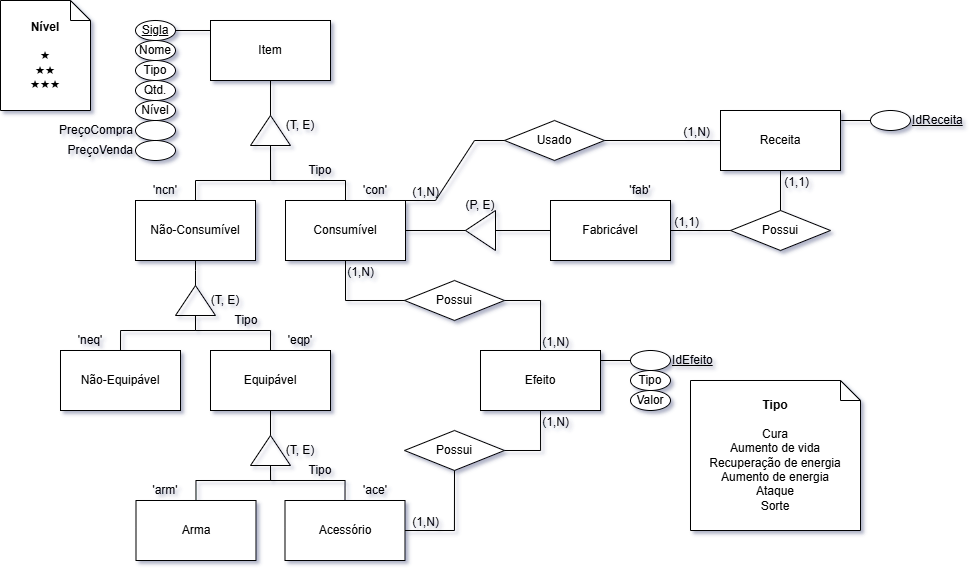

The diagram above was exported from draw.io. Its source (the exported page's mxGraphModel, read from the mxfile embedded in the PNG):
<mxGraphModel dx="1045" dy="1778" grid="1" gridSize="10" guides="1" tooltips="1" connect="1" arrows="1" fold="1" page="1" pageScale="1" pageWidth="827" pageHeight="1169" math="0" shadow="0">
  <root>
    <mxCell id="0" />
    <mxCell id="1" parent="0" />
    <mxCell id="iwevk6jDCSmzt_M_3gEn-10" value="Qtd." style="ellipse;whiteSpace=wrap;html=1;" parent="1" vertex="1">
      <mxGeometry x="145" y="70" width="40" height="20" as="geometry" />
    </mxCell>
    <mxCell id="iwevk6jDCSmzt_M_3gEn-14" style="edgeStyle=orthogonalEdgeStyle;rounded=0;orthogonalLoop=1;jettySize=auto;html=1;exitX=1;exitY=0.5;exitDx=0;exitDy=0;entryX=0.5;entryY=1;entryDx=0;entryDy=0;endArrow=none;endFill=0;" parent="1" source="iwevk6jDCSmzt_M_3gEn-1" target="iwevk6jDCSmzt_M_3gEn-2" edge="1">
      <mxGeometry relative="1" as="geometry" />
    </mxCell>
    <mxCell id="iwevk6jDCSmzt_M_3gEn-15" style="edgeStyle=orthogonalEdgeStyle;rounded=0;orthogonalLoop=1;jettySize=auto;html=1;exitX=0;exitY=0.5;exitDx=0;exitDy=0;entryX=0.5;entryY=0;entryDx=0;entryDy=0;endArrow=none;endFill=0;" parent="1" source="iwevk6jDCSmzt_M_3gEn-1" target="iwevk6jDCSmzt_M_3gEn-3" edge="1">
      <mxGeometry relative="1" as="geometry">
        <Array as="points">
          <mxPoint x="280" y="170" />
          <mxPoint x="205" y="170" />
        </Array>
      </mxGeometry>
    </mxCell>
    <mxCell id="iwevk6jDCSmzt_M_3gEn-16" style="edgeStyle=orthogonalEdgeStyle;rounded=0;orthogonalLoop=1;jettySize=auto;html=1;exitX=0;exitY=0.5;exitDx=0;exitDy=0;entryX=0.5;entryY=0;entryDx=0;entryDy=0;endArrow=none;endFill=0;" parent="1" source="iwevk6jDCSmzt_M_3gEn-1" target="iwevk6jDCSmzt_M_3gEn-4" edge="1">
      <mxGeometry relative="1" as="geometry">
        <Array as="points">
          <mxPoint x="280" y="170" />
          <mxPoint x="355" y="170" />
        </Array>
      </mxGeometry>
    </mxCell>
    <mxCell id="iwevk6jDCSmzt_M_3gEn-1" value="" style="triangle;whiteSpace=wrap;html=1;rotation=-90;fillColor=none;rounded=0;shadow=0;aspect=fixed;" parent="1" vertex="1">
      <mxGeometry x="265" y="100" width="30" height="40" as="geometry" />
    </mxCell>
    <mxCell id="iwevk6jDCSmzt_M_3gEn-2" value="Item" style="rounded=0;whiteSpace=wrap;html=1;" parent="1" vertex="1">
      <mxGeometry x="220" y="10" width="120" height="60" as="geometry" />
    </mxCell>
    <mxCell id="iwevk6jDCSmzt_M_3gEn-3" value="Não-Consumível" style="rounded=0;whiteSpace=wrap;html=1;" parent="1" vertex="1">
      <mxGeometry x="145" y="190" width="120" height="60" as="geometry" />
    </mxCell>
    <mxCell id="0KiRzt0CqEyJqnX5arQi-16" style="edgeStyle=orthogonalEdgeStyle;rounded=0;orthogonalLoop=1;jettySize=auto;html=1;exitX=1;exitY=0.5;exitDx=0;exitDy=0;entryX=1;entryY=0.5;entryDx=0;entryDy=0;endArrow=none;startFill=0;" parent="1" source="iwevk6jDCSmzt_M_3gEn-4" target="0KiRzt0CqEyJqnX5arQi-13" edge="1">
      <mxGeometry relative="1" as="geometry" />
    </mxCell>
    <mxCell id="iwevk6jDCSmzt_M_3gEn-4" value="Consumível" style="rounded=0;whiteSpace=wrap;html=1;" parent="1" vertex="1">
      <mxGeometry x="295" y="190" width="120" height="60" as="geometry" />
    </mxCell>
    <mxCell id="iwevk6jDCSmzt_M_3gEn-5" value="Não-Equipável" style="rounded=0;whiteSpace=wrap;html=1;" parent="1" vertex="1">
      <mxGeometry x="70" y="340" width="120" height="60" as="geometry" />
    </mxCell>
    <mxCell id="iwevk6jDCSmzt_M_3gEn-6" value="Equipável" style="rounded=0;whiteSpace=wrap;html=1;" parent="1" vertex="1">
      <mxGeometry x="220" y="340" width="120" height="60" as="geometry" />
    </mxCell>
    <mxCell id="iwevk6jDCSmzt_M_3gEn-9" value="Tipo" style="ellipse;whiteSpace=wrap;html=1;" parent="1" vertex="1">
      <mxGeometry x="145" y="50" width="40" height="20" as="geometry" />
    </mxCell>
    <mxCell id="iwevk6jDCSmzt_M_3gEn-8" value="Nome" style="ellipse;whiteSpace=wrap;html=1;" parent="1" vertex="1">
      <mxGeometry x="145" y="30" width="40" height="20" as="geometry" />
    </mxCell>
    <mxCell id="iwevk6jDCSmzt_M_3gEn-7" value="&lt;u&gt;Sigla&lt;/u&gt;" style="ellipse;whiteSpace=wrap;html=1;" parent="1" vertex="1">
      <mxGeometry x="145" y="10" width="40" height="20" as="geometry" />
    </mxCell>
    <mxCell id="iwevk6jDCSmzt_M_3gEn-29" style="edgeStyle=orthogonalEdgeStyle;rounded=0;orthogonalLoop=1;jettySize=auto;html=1;exitX=1;exitY=0.5;exitDx=0;exitDy=0;entryX=0.5;entryY=1;entryDx=0;entryDy=0;endArrow=none;endFill=0;" parent="1" source="iwevk6jDCSmzt_M_3gEn-32" edge="1">
      <mxGeometry relative="1" as="geometry">
        <mxPoint x="204.99" y="250" as="targetPoint" />
        <Array as="points">
          <mxPoint x="205" y="260" />
          <mxPoint x="205" y="260" />
        </Array>
      </mxGeometry>
    </mxCell>
    <mxCell id="iwevk6jDCSmzt_M_3gEn-30" style="edgeStyle=orthogonalEdgeStyle;rounded=0;orthogonalLoop=1;jettySize=auto;html=1;exitX=0;exitY=0.5;exitDx=0;exitDy=0;entryX=0.5;entryY=0;entryDx=0;entryDy=0;endArrow=none;endFill=0;" parent="1" source="iwevk6jDCSmzt_M_3gEn-32" target="iwevk6jDCSmzt_M_3gEn-5" edge="1">
      <mxGeometry relative="1" as="geometry">
        <mxPoint x="129.99" y="340" as="targetPoint" />
        <Array as="points">
          <mxPoint x="205" y="320" />
          <mxPoint x="130" y="320" />
        </Array>
      </mxGeometry>
    </mxCell>
    <mxCell id="iwevk6jDCSmzt_M_3gEn-31" style="edgeStyle=orthogonalEdgeStyle;rounded=0;orthogonalLoop=1;jettySize=auto;html=1;exitX=0;exitY=0.5;exitDx=0;exitDy=0;entryX=0.5;entryY=0;entryDx=0;entryDy=0;endArrow=none;endFill=0;" parent="1" source="iwevk6jDCSmzt_M_3gEn-32" target="iwevk6jDCSmzt_M_3gEn-6" edge="1">
      <mxGeometry relative="1" as="geometry">
        <mxPoint x="279.99" y="340" as="targetPoint" />
        <Array as="points">
          <mxPoint x="205" y="320" />
          <mxPoint x="280" y="320" />
        </Array>
      </mxGeometry>
    </mxCell>
    <mxCell id="iwevk6jDCSmzt_M_3gEn-32" value="" style="triangle;whiteSpace=wrap;html=1;rotation=-90;fillColor=none;rounded=0;shadow=0;aspect=fixed;" parent="1" vertex="1">
      <mxGeometry x="189.99" y="270" width="30" height="40" as="geometry" />
    </mxCell>
    <mxCell id="iwevk6jDCSmzt_M_3gEn-33" value="(T, E)" style="text;html=1;align=center;verticalAlign=middle;whiteSpace=wrap;rounded=0;" parent="1" vertex="1">
      <mxGeometry x="280" y="100" width="60" height="30" as="geometry" />
    </mxCell>
    <mxCell id="iwevk6jDCSmzt_M_3gEn-34" value="(T, E)" style="text;html=1;align=center;verticalAlign=middle;whiteSpace=wrap;rounded=0;" parent="1" vertex="1">
      <mxGeometry x="205" y="275" width="60" height="30" as="geometry" />
    </mxCell>
    <mxCell id="iwevk6jDCSmzt_M_3gEn-38" style="edgeStyle=orthogonalEdgeStyle;rounded=0;orthogonalLoop=1;jettySize=auto;html=1;exitX=1;exitY=0.5;exitDx=0;exitDy=0;entryX=0.5;entryY=1;entryDx=0;entryDy=0;endArrow=none;endFill=0;" parent="1" source="iwevk6jDCSmzt_M_3gEn-41" target="iwevk6jDCSmzt_M_3gEn-6" edge="1">
      <mxGeometry relative="1" as="geometry">
        <mxPoint x="280" y="400" as="targetPoint" />
        <Array as="points" />
      </mxGeometry>
    </mxCell>
    <mxCell id="iwevk6jDCSmzt_M_3gEn-39" style="edgeStyle=orthogonalEdgeStyle;rounded=0;orthogonalLoop=1;jettySize=auto;html=1;exitX=0;exitY=0.5;exitDx=0;exitDy=0;entryX=0.5;entryY=0;entryDx=0;entryDy=0;endArrow=none;endFill=0;" parent="1" source="iwevk6jDCSmzt_M_3gEn-41" target="iwevk6jDCSmzt_M_3gEn-43" edge="1">
      <mxGeometry relative="1" as="geometry">
        <mxPoint x="205" y="490" as="targetPoint" />
        <Array as="points">
          <mxPoint x="280" y="470" />
          <mxPoint x="206" y="470" />
        </Array>
      </mxGeometry>
    </mxCell>
    <mxCell id="iwevk6jDCSmzt_M_3gEn-40" style="edgeStyle=orthogonalEdgeStyle;rounded=0;orthogonalLoop=1;jettySize=auto;html=1;exitX=0;exitY=0.5;exitDx=0;exitDy=0;entryX=0.5;entryY=0;entryDx=0;entryDy=0;endArrow=none;endFill=0;" parent="1" source="iwevk6jDCSmzt_M_3gEn-41" target="iwevk6jDCSmzt_M_3gEn-44" edge="1">
      <mxGeometry relative="1" as="geometry">
        <mxPoint x="355" y="490" as="targetPoint" />
        <Array as="points">
          <mxPoint x="280" y="470" />
          <mxPoint x="355" y="470" />
        </Array>
      </mxGeometry>
    </mxCell>
    <mxCell id="iwevk6jDCSmzt_M_3gEn-41" value="" style="triangle;whiteSpace=wrap;html=1;rotation=-90;fillColor=none;rounded=0;shadow=0;aspect=fixed;" parent="1" vertex="1">
      <mxGeometry x="265" y="420" width="30" height="40" as="geometry" />
    </mxCell>
    <mxCell id="iwevk6jDCSmzt_M_3gEn-42" value="(T, E)" style="text;html=1;align=center;verticalAlign=middle;whiteSpace=wrap;rounded=0;" parent="1" vertex="1">
      <mxGeometry x="280.01" y="425" width="60" height="30" as="geometry" />
    </mxCell>
    <mxCell id="iwevk6jDCSmzt_M_3gEn-43" value="Arma" style="rounded=0;whiteSpace=wrap;html=1;" parent="1" vertex="1">
      <mxGeometry x="145.5" y="490" width="120" height="60" as="geometry" />
    </mxCell>
    <mxCell id="iwevk6jDCSmzt_M_3gEn-44" value="Acessório" style="rounded=0;whiteSpace=wrap;html=1;" parent="1" vertex="1">
      <mxGeometry x="294.5" y="490" width="120" height="60" as="geometry" />
    </mxCell>
    <mxCell id="iwevk6jDCSmzt_M_3gEn-51" value="Tipo" style="text;html=1;align=center;verticalAlign=middle;whiteSpace=wrap;rounded=0;" parent="1" vertex="1">
      <mxGeometry x="300" y="150" width="60" height="20" as="geometry" />
    </mxCell>
    <mxCell id="iwevk6jDCSmzt_M_3gEn-52" value="Tipo" style="text;html=1;align=center;verticalAlign=middle;whiteSpace=wrap;rounded=0;" parent="1" vertex="1">
      <mxGeometry x="225.5" y="300" width="60" height="20" as="geometry" />
    </mxCell>
    <mxCell id="iwevk6jDCSmzt_M_3gEn-53" value="Tipo" style="text;html=1;align=center;verticalAlign=middle;whiteSpace=wrap;rounded=0;" parent="1" vertex="1">
      <mxGeometry x="300" y="450" width="60" height="20" as="geometry" />
    </mxCell>
    <mxCell id="iwevk6jDCSmzt_M_3gEn-54" value="'ncn'" style="text;html=1;align=center;verticalAlign=middle;whiteSpace=wrap;rounded=0;" parent="1" vertex="1">
      <mxGeometry x="145" y="170" width="60" height="20" as="geometry" />
    </mxCell>
    <mxCell id="iwevk6jDCSmzt_M_3gEn-55" value="'con'" style="text;html=1;align=center;verticalAlign=middle;whiteSpace=wrap;rounded=0;" parent="1" vertex="1">
      <mxGeometry x="355" y="170" width="60" height="20" as="geometry" />
    </mxCell>
    <mxCell id="iwevk6jDCSmzt_M_3gEn-56" value="'eqp'" style="text;html=1;align=center;verticalAlign=middle;whiteSpace=wrap;rounded=0;" parent="1" vertex="1">
      <mxGeometry x="280.01" y="320" width="60" height="20" as="geometry" />
    </mxCell>
    <mxCell id="iwevk6jDCSmzt_M_3gEn-57" value="'neq'" style="text;html=1;align=center;verticalAlign=middle;whiteSpace=wrap;rounded=0;" parent="1" vertex="1">
      <mxGeometry x="70" y="320" width="60" height="20" as="geometry" />
    </mxCell>
    <mxCell id="iwevk6jDCSmzt_M_3gEn-58" value="'arm'" style="text;html=1;align=center;verticalAlign=middle;whiteSpace=wrap;rounded=0;" parent="1" vertex="1">
      <mxGeometry x="145" y="470" width="60" height="20" as="geometry" />
    </mxCell>
    <mxCell id="iwevk6jDCSmzt_M_3gEn-59" value="'ace'" style="text;html=1;align=center;verticalAlign=middle;whiteSpace=wrap;rounded=0;" parent="1" vertex="1">
      <mxGeometry x="355" y="470" width="60" height="20" as="geometry" />
    </mxCell>
    <mxCell id="0KiRzt0CqEyJqnX5arQi-1" value="Possui" style="rhombus;whiteSpace=wrap;html=1;" parent="1" vertex="1">
      <mxGeometry x="414" y="270" width="100" height="40" as="geometry" />
    </mxCell>
    <mxCell id="0KiRzt0CqEyJqnX5arQi-2" value="Possui" style="rhombus;whiteSpace=wrap;html=1;" parent="1" vertex="1">
      <mxGeometry x="414" y="420" width="100" height="40" as="geometry" />
    </mxCell>
    <mxCell id="0KiRzt0CqEyJqnX5arQi-3" value="Efeito" style="rounded=0;whiteSpace=wrap;html=1;" parent="1" vertex="1">
      <mxGeometry x="490" y="340" width="120" height="60" as="geometry" />
    </mxCell>
    <mxCell id="0KiRzt0CqEyJqnX5arQi-8" value="Nível" style="ellipse;whiteSpace=wrap;html=1;" parent="1" vertex="1">
      <mxGeometry x="145" y="90" width="40" height="20" as="geometry" />
    </mxCell>
    <mxCell id="0KiRzt0CqEyJqnX5arQi-9" value="&lt;u&gt;IdEfeito&lt;/u&gt;" style="ellipse;whiteSpace=wrap;html=1;align=left;labelPosition=right;verticalLabelPosition=middle;verticalAlign=middle;" parent="1" vertex="1">
      <mxGeometry x="640" y="340" width="40" height="20" as="geometry" />
    </mxCell>
    <mxCell id="0KiRzt0CqEyJqnX5arQi-10" value="Tipo" style="ellipse;whiteSpace=wrap;html=1;" parent="1" vertex="1">
      <mxGeometry x="640" y="360" width="40" height="20" as="geometry" />
    </mxCell>
    <mxCell id="0KiRzt0CqEyJqnX5arQi-11" value="Valor" style="ellipse;whiteSpace=wrap;html=1;" parent="1" vertex="1">
      <mxGeometry x="640" y="380" width="40" height="20" as="geometry" />
    </mxCell>
    <mxCell id="0KiRzt0CqEyJqnX5arQi-12" style="edgeStyle=orthogonalEdgeStyle;rounded=0;orthogonalLoop=1;jettySize=auto;html=1;exitX=0;exitY=0.5;exitDx=0;exitDy=0;entryX=1;entryY=0.171;entryDx=0;entryDy=0;entryPerimeter=0;endArrow=none;startFill=0;" parent="1" source="0KiRzt0CqEyJqnX5arQi-9" target="0KiRzt0CqEyJqnX5arQi-3" edge="1">
      <mxGeometry relative="1" as="geometry">
        <mxPoint x="530" y="350.02" as="targetPoint" />
      </mxGeometry>
    </mxCell>
    <mxCell id="0KiRzt0CqEyJqnX5arQi-18" style="edgeStyle=orthogonalEdgeStyle;rounded=0;orthogonalLoop=1;jettySize=auto;html=1;exitX=0;exitY=0.5;exitDx=0;exitDy=0;entryX=0;entryY=0.5;entryDx=0;entryDy=0;endArrow=none;startFill=0;" parent="1" source="0KiRzt0CqEyJqnX5arQi-13" target="0KiRzt0CqEyJqnX5arQi-17" edge="1">
      <mxGeometry relative="1" as="geometry" />
    </mxCell>
    <mxCell id="0KiRzt0CqEyJqnX5arQi-13" value="" style="triangle;whiteSpace=wrap;html=1;rotation=-180;fillColor=none;rounded=0;shadow=0;aspect=fixed;" parent="1" vertex="1">
      <mxGeometry x="475" y="200" width="30" height="40" as="geometry" />
    </mxCell>
    <mxCell id="0KiRzt0CqEyJqnX5arQi-14" value="(P, E)" style="text;html=1;align=center;verticalAlign=middle;whiteSpace=wrap;rounded=0;" parent="1" vertex="1">
      <mxGeometry x="460" y="180" width="60" height="30" as="geometry" />
    </mxCell>
    <mxCell id="0KiRzt0CqEyJqnX5arQi-17" value="Fabricável" style="rounded=0;whiteSpace=wrap;html=1;" parent="1" vertex="1">
      <mxGeometry x="560" y="190" width="120" height="60" as="geometry" />
    </mxCell>
    <mxCell id="0KiRzt0CqEyJqnX5arQi-19" value="Possui" style="rhombus;whiteSpace=wrap;html=1;" parent="1" vertex="1">
      <mxGeometry x="740" y="200" width="100" height="40" as="geometry" />
    </mxCell>
    <mxCell id="0KiRzt0CqEyJqnX5arQi-20" value="Receita" style="rounded=0;whiteSpace=wrap;html=1;glass=0;" parent="1" vertex="1">
      <mxGeometry x="730" y="100" width="120" height="60" as="geometry" />
    </mxCell>
    <mxCell id="0KiRzt0CqEyJqnX5arQi-27" value="PreçoCompra" style="ellipse;whiteSpace=wrap;html=1;align=right;labelPosition=left;verticalLabelPosition=middle;verticalAlign=middle;" parent="1" vertex="1">
      <mxGeometry x="145" y="110" width="40" height="20" as="geometry" />
    </mxCell>
    <mxCell id="0KiRzt0CqEyJqnX5arQi-28" value="&lt;u&gt;IdReceita&lt;/u&gt;" style="ellipse;whiteSpace=wrap;html=1;align=left;labelPosition=right;verticalLabelPosition=middle;verticalAlign=middle;" parent="1" vertex="1">
      <mxGeometry x="880" y="100" width="40" height="20" as="geometry" />
    </mxCell>
    <mxCell id="WOi1J42LgopaHxTJlWxf-2" value="PreçoVenda" style="ellipse;whiteSpace=wrap;html=1;align=right;labelPosition=left;verticalLabelPosition=middle;verticalAlign=middle;" parent="1" vertex="1">
      <mxGeometry x="145" y="130" width="40" height="20" as="geometry" />
    </mxCell>
    <mxCell id="WOi1J42LgopaHxTJlWxf-5" style="edgeStyle=orthogonalEdgeStyle;rounded=0;orthogonalLoop=1;jettySize=auto;html=1;exitX=0;exitY=0.5;exitDx=0;exitDy=0;entryX=1.005;entryY=0.177;entryDx=0;entryDy=0;entryPerimeter=0;endArrow=none;startFill=0;" parent="1" source="0KiRzt0CqEyJqnX5arQi-28" target="0KiRzt0CqEyJqnX5arQi-20" edge="1">
      <mxGeometry relative="1" as="geometry" />
    </mxCell>
    <mxCell id="WOi1J42LgopaHxTJlWxf-6" value="'fab'" style="text;html=1;align=center;verticalAlign=middle;whiteSpace=wrap;rounded=0;" parent="1" vertex="1">
      <mxGeometry x="620" y="170" width="60" height="20" as="geometry" />
    </mxCell>
    <mxCell id="UGUjaXPRcThPIyFvoVTG-1" value="&lt;div style=&quot;&quot;&gt;&lt;span style=&quot;background-color: transparent; color: light-dark(rgb(0, 0, 0), rgb(255, 255, 255));&quot;&gt;&lt;b&gt;Tipo&lt;/b&gt;&lt;/span&gt;&lt;/div&gt;&lt;div style=&quot;&quot;&gt;&lt;span style=&quot;background-color: transparent; color: light-dark(rgb(0, 0, 0), rgb(255, 255, 255));&quot;&gt;&lt;br&gt;&lt;/span&gt;&lt;/div&gt;&lt;div&gt;Cura&lt;/div&gt;&lt;div&gt;Aumento de vida&lt;/div&gt;&lt;div&gt;Recuperação de energia&lt;/div&gt;&lt;div&gt;Aumento de energia&lt;/div&gt;&lt;div&gt;Ataque&lt;/div&gt;&lt;div&gt;Sorte&lt;/div&gt;" style="shape=note;size=20;whiteSpace=wrap;html=1;align=center;" vertex="1" parent="1">
      <mxGeometry x="700" y="370" width="170" height="150" as="geometry" />
    </mxCell>
    <mxCell id="UGUjaXPRcThPIyFvoVTG-2" value="&lt;div style=&quot;&quot;&gt;&lt;span style=&quot;background-color: transparent; color: light-dark(rgb(0, 0, 0), rgb(255, 255, 255));&quot;&gt;&lt;b&gt;Nível&lt;/b&gt;&lt;/span&gt;&lt;/div&gt;&lt;div style=&quot;&quot;&gt;&lt;span style=&quot;background-color: transparent; color: light-dark(rgb(0, 0, 0), rgb(255, 255, 255));&quot;&gt;&lt;b&gt;&lt;br&gt;&lt;/b&gt;&lt;/span&gt;&lt;/div&gt;&lt;div&gt;&lt;span style=&quot;background-color: transparent;&quot;&gt;★&lt;/span&gt;&lt;br&gt;&lt;/div&gt;&lt;div&gt;&lt;span style=&quot;background-color: transparent;&quot;&gt;★&lt;/span&gt;&lt;span style=&quot;background-color: transparent;&quot;&gt;★&lt;/span&gt;&lt;/div&gt;&lt;div&gt;&lt;span style=&quot;background-color: transparent;&quot;&gt;★&lt;/span&gt;&lt;span style=&quot;background-color: transparent;&quot;&gt;★&lt;/span&gt;&lt;span style=&quot;background-color: transparent;&quot;&gt;★&lt;/span&gt;&lt;/div&gt;" style="shape=note;size=20;whiteSpace=wrap;html=1;align=center;" vertex="1" parent="1">
      <mxGeometry x="10" y="-10" width="90" height="110" as="geometry" />
    </mxCell>
    <mxCell id="UGUjaXPRcThPIyFvoVTG-3" style="edgeStyle=orthogonalEdgeStyle;rounded=0;orthogonalLoop=1;jettySize=auto;html=1;exitX=1;exitY=0.5;exitDx=0;exitDy=0;entryX=-0.002;entryY=0.175;entryDx=0;entryDy=0;entryPerimeter=0;endArrow=none;startFill=0;" edge="1" parent="1" source="iwevk6jDCSmzt_M_3gEn-7" target="iwevk6jDCSmzt_M_3gEn-2">
      <mxGeometry relative="1" as="geometry" />
    </mxCell>
    <mxCell id="UGUjaXPRcThPIyFvoVTG-4" value="Usado" style="rhombus;whiteSpace=wrap;html=1;" vertex="1" parent="1">
      <mxGeometry x="514" y="110" width="100" height="40" as="geometry" />
    </mxCell>
    <mxCell id="UGUjaXPRcThPIyFvoVTG-8" value="" style="endArrow=none;html=1;rounded=0;exitX=1;exitY=0.5;exitDx=0;exitDy=0;entryX=0;entryY=0.5;entryDx=0;entryDy=0;" edge="1" parent="1" source="UGUjaXPRcThPIyFvoVTG-4" target="0KiRzt0CqEyJqnX5arQi-20">
      <mxGeometry relative="1" as="geometry">
        <mxPoint x="620" y="100" as="sourcePoint" />
        <mxPoint x="780" y="100" as="targetPoint" />
      </mxGeometry>
    </mxCell>
    <mxCell id="UGUjaXPRcThPIyFvoVTG-9" value="(1,N)" style="resizable=0;html=1;whiteSpace=wrap;align=right;verticalAlign=bottom;" connectable="0" vertex="1" parent="UGUjaXPRcThPIyFvoVTG-8">
      <mxGeometry x="1" relative="1" as="geometry">
        <mxPoint x="-10" as="offset" />
      </mxGeometry>
    </mxCell>
    <mxCell id="UGUjaXPRcThPIyFvoVTG-10" value="" style="endArrow=none;html=1;rounded=0;exitX=1;exitY=0;exitDx=0;exitDy=0;entryX=0;entryY=0.5;entryDx=0;entryDy=0;edgeStyle=entityRelationEdgeStyle;" edge="1" parent="1" source="iwevk6jDCSmzt_M_3gEn-4" target="UGUjaXPRcThPIyFvoVTG-4">
      <mxGeometry relative="1" as="geometry">
        <mxPoint x="415" y="180" as="sourcePoint" />
        <mxPoint x="531" y="180" as="targetPoint" />
        <Array as="points">
          <mxPoint x="430" y="200" />
        </Array>
      </mxGeometry>
    </mxCell>
    <mxCell id="UGUjaXPRcThPIyFvoVTG-11" value="(1,N)" style="resizable=0;html=1;whiteSpace=wrap;align=right;verticalAlign=bottom;" connectable="0" vertex="1" parent="UGUjaXPRcThPIyFvoVTG-10">
      <mxGeometry x="1" relative="1" as="geometry">
        <mxPoint x="-64" y="60" as="offset" />
      </mxGeometry>
    </mxCell>
    <mxCell id="UGUjaXPRcThPIyFvoVTG-12" value="" style="endArrow=none;html=1;rounded=0;exitX=1;exitY=0.5;exitDx=0;exitDy=0;entryX=0;entryY=0.5;entryDx=0;entryDy=0;" edge="1" parent="1" source="0KiRzt0CqEyJqnX5arQi-17" target="0KiRzt0CqEyJqnX5arQi-19">
      <mxGeometry relative="1" as="geometry">
        <mxPoint x="674" y="179.66" as="sourcePoint" />
        <mxPoint x="790" y="179.66" as="targetPoint" />
      </mxGeometry>
    </mxCell>
    <mxCell id="UGUjaXPRcThPIyFvoVTG-13" value="(1,1)" style="resizable=0;html=1;whiteSpace=wrap;align=right;verticalAlign=bottom;" connectable="0" vertex="1" parent="UGUjaXPRcThPIyFvoVTG-12">
      <mxGeometry x="1" relative="1" as="geometry">
        <mxPoint x="-30" as="offset" />
      </mxGeometry>
    </mxCell>
    <mxCell id="UGUjaXPRcThPIyFvoVTG-15" value="" style="endArrow=none;html=1;rounded=0;exitX=0.5;exitY=0;exitDx=0;exitDy=0;entryX=0.5;entryY=1;entryDx=0;entryDy=0;" edge="1" parent="1" source="0KiRzt0CqEyJqnX5arQi-19" target="0KiRzt0CqEyJqnX5arQi-20">
      <mxGeometry relative="1" as="geometry">
        <mxPoint x="690" y="230" as="sourcePoint" />
        <mxPoint x="750" y="230" as="targetPoint" />
      </mxGeometry>
    </mxCell>
    <mxCell id="UGUjaXPRcThPIyFvoVTG-16" value="(1,1)" style="resizable=0;html=1;whiteSpace=wrap;align=right;verticalAlign=bottom;" connectable="0" vertex="1" parent="UGUjaXPRcThPIyFvoVTG-15">
      <mxGeometry x="1" relative="1" as="geometry">
        <mxPoint x="30" y="20" as="offset" />
      </mxGeometry>
    </mxCell>
    <mxCell id="UGUjaXPRcThPIyFvoVTG-17" value="" style="endArrow=none;html=1;rounded=0;exitX=1;exitY=0.5;exitDx=0;exitDy=0;entryX=0.5;entryY=0;entryDx=0;entryDy=0;edgeStyle=orthogonalEdgeStyle;" edge="1" parent="1" source="0KiRzt0CqEyJqnX5arQi-1" target="0KiRzt0CqEyJqnX5arQi-3">
      <mxGeometry relative="1" as="geometry">
        <mxPoint x="584" y="299.31" as="sourcePoint" />
        <mxPoint x="700" y="299.31" as="targetPoint" />
      </mxGeometry>
    </mxCell>
    <mxCell id="UGUjaXPRcThPIyFvoVTG-18" value="(1,N)" style="resizable=0;html=1;whiteSpace=wrap;align=right;verticalAlign=bottom;" connectable="0" vertex="1" parent="UGUjaXPRcThPIyFvoVTG-17">
      <mxGeometry x="1" relative="1" as="geometry">
        <mxPoint x="30" as="offset" />
      </mxGeometry>
    </mxCell>
    <mxCell id="UGUjaXPRcThPIyFvoVTG-19" value="" style="endArrow=none;html=1;rounded=0;exitX=1;exitY=0.5;exitDx=0;exitDy=0;entryX=0.5;entryY=1;entryDx=0;entryDy=0;edgeStyle=orthogonalEdgeStyle;" edge="1" parent="1" source="0KiRzt0CqEyJqnX5arQi-2" target="0KiRzt0CqEyJqnX5arQi-3">
      <mxGeometry relative="1" as="geometry">
        <mxPoint x="531.76" y="415" as="sourcePoint" />
        <mxPoint x="567.76" y="465" as="targetPoint" />
        <Array as="points">
          <mxPoint x="550" y="440" />
        </Array>
      </mxGeometry>
    </mxCell>
    <mxCell id="UGUjaXPRcThPIyFvoVTG-20" value="(1,N)" style="resizable=0;html=1;whiteSpace=wrap;align=right;verticalAlign=bottom;" connectable="0" vertex="1" parent="UGUjaXPRcThPIyFvoVTG-19">
      <mxGeometry x="1" relative="1" as="geometry">
        <mxPoint x="30" y="20" as="offset" />
      </mxGeometry>
    </mxCell>
    <mxCell id="UGUjaXPRcThPIyFvoVTG-21" value="" style="endArrow=none;html=1;rounded=0;exitX=1;exitY=0.5;exitDx=0;exitDy=0;entryX=0.5;entryY=1;entryDx=0;entryDy=0;edgeStyle=orthogonalEdgeStyle;" edge="1" parent="1" source="iwevk6jDCSmzt_M_3gEn-44" target="0KiRzt0CqEyJqnX5arQi-2">
      <mxGeometry relative="1" as="geometry">
        <mxPoint x="524" y="450" as="sourcePoint" />
        <mxPoint x="560" y="410" as="targetPoint" />
        <Array as="points">
          <mxPoint x="464" y="520" />
        </Array>
      </mxGeometry>
    </mxCell>
    <mxCell id="UGUjaXPRcThPIyFvoVTG-22" value="(1,N)" style="resizable=0;html=1;whiteSpace=wrap;align=right;verticalAlign=bottom;" connectable="0" vertex="1" parent="UGUjaXPRcThPIyFvoVTG-21">
      <mxGeometry x="1" relative="1" as="geometry">
        <mxPoint x="-14" y="60" as="offset" />
      </mxGeometry>
    </mxCell>
    <mxCell id="UGUjaXPRcThPIyFvoVTG-23" value="" style="endArrow=none;html=1;rounded=0;exitX=0;exitY=0.5;exitDx=0;exitDy=0;entryX=0.5;entryY=1;entryDx=0;entryDy=0;edgeStyle=orthogonalEdgeStyle;" edge="1" parent="1" source="0KiRzt0CqEyJqnX5arQi-1" target="iwevk6jDCSmzt_M_3gEn-4">
      <mxGeometry relative="1" as="geometry">
        <mxPoint x="336.25" y="285" as="sourcePoint" />
        <mxPoint x="372.25" y="335" as="targetPoint" />
      </mxGeometry>
    </mxCell>
    <mxCell id="UGUjaXPRcThPIyFvoVTG-24" value="(1,N)" style="resizable=0;html=1;whiteSpace=wrap;align=right;verticalAlign=bottom;" connectable="0" vertex="1" parent="UGUjaXPRcThPIyFvoVTG-23">
      <mxGeometry x="1" relative="1" as="geometry">
        <mxPoint x="30" y="20" as="offset" />
      </mxGeometry>
    </mxCell>
  </root>
</mxGraphModel>